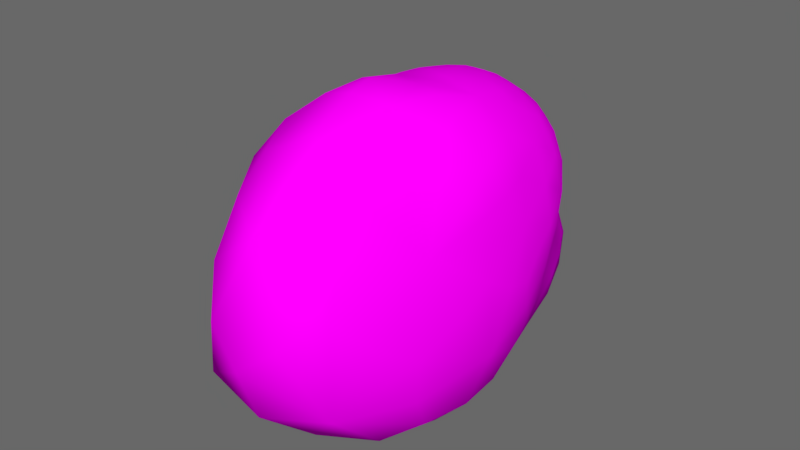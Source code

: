 # Source: Rock.blend  (saved by Blender 2.79.0; exported with 4.5.12 LTS)
import bpy
from mathutils import Matrix  # noqa: F401  (used for matrix-valued properties, if any)

bpy.ops.wm.read_factory_settings(use_empty=True)
scene = bpy.context.scene
scene.name = 'Scene'

# ---- collections
col_collection_1 = bpy.data.collections.new('Collection 1'); scene.collection.children.link(col_collection_1)

# ---- images (referenced by path relative to the original .blend; pixels are not part of the script)
import os
ASSET_DIR = os.environ.get("B2B_ASSET_DIR", "")  # directory of the original .blend (textures are referenced by path, not embedded)
HERE = os.path.dirname(os.path.abspath(__file__))  # packed textures are extracted next to this script under _unpacked/

def load_image(name, relpath, width, height, colorspace="sRGB"):
    """Load a texture the original file referenced (path relative to the .blend, or extracted next to this script)."""
    p = next((c for c in (os.path.join(HERE, relpath), os.path.join(ASSET_DIR, relpath)) if relpath and os.path.exists(c)), "")
    if p:
        img = bpy.data.images.load(p, check_existing=True)
        img.name = name
    else:  # same state as the original file: an image datablock whose file is absent (Cycles renders it pink)
        img = bpy.data.images.new(name, width, height)
        img.source = "FILE"
        img.filepath = "//" + (relpath or name)
    img.colorspace_settings.name = colorspace
    return img
img_rock = load_image('rock', 'rock.png', 1024, 1024, 'sRGB')

# ---- materials (node trees are filled in below, after node groups)
mat_rock = bpy.data.materials.new('Rock')
mat_rock.alpha_threshold = 0.0
mat_rock.roughness = 0.5

# ---- material node trees
mat_rock.use_nodes = True; mat_rock.node_tree.nodes.clear()
_N = mat_rock.node_tree.nodes; _L = mat_rock.node_tree.links
n0 = _N.new('ShaderNodeOutputMaterial'); n0.name = 'Material Output'; n0.location = (300, 300)
n1 = _N.new('ShaderNodeBsdfDiffuse'); n1.name = 'Diffuse BSDF'; n1.location = (10, 300)
n2 = _N.new('ShaderNodeTexImage'); n2.name = 'Image Texture'; n2.location = (-209, 292)
n2.width = 158
n2.image = img_rock
_L.new(n1.outputs[0], n0.inputs[0])
_L.new(n2.outputs[0], n1.inputs[0])
n0.is_active_output = True

# ---- world
world_world = bpy.data.worlds.new('World'); scene.world = world_world
world_world.use_nodes = True; world_world.node_tree.nodes.clear()
_N = world_world.node_tree.nodes; _L = world_world.node_tree.links
n0 = _N.new('ShaderNodeOutputWorld'); n0.name = 'World Output'; n0.location = (300, 300)
n1 = _N.new('ShaderNodeBackground'); n1.name = 'Background'; n1.location = (10, 300)
n1.inputs[0].default_value = (0.05088, 0.05088, 0.05088, 1.0)
n1.inputs[1].default_value = 2.7
_L.new(n1.outputs[0], n0.inputs[0])
n0.is_active_output = True
world_world.color = (0.05088, 0.05088, 0.05088)
world_world.use_sun_shadow = False
world_world.sun_shadow_jitter_overblur = 0.0
world_world.cycles.sampling_method = 'MANUAL'

# ---- meshes
me_icosphere = bpy.data.meshes.new('Icosphere')
me_icosphere.from_pydata([(0.08741, -0.2694, -0.9012), (0.6666, -0.2782, -0.6079), (-0.2297, -0.1662, -0.9016), (-0.2414, 0.1982, -0.9712), (0.1109, 0.3191, -1.011), (0.8493, -0.2799, -0.3235), (-0.01365, -0.9089, -0.3352), (-0.9297, -0.3648, -0.3101), (-0.8192, 0.9716, -0.6897), (0.6808, 1.084, -0.5898), (0.7616, -0.5496, -0.1482), (-0.3787, -1.043, -0.1744), (-1.081, -0.07023, -0.1314), (-0.5305, 1.725, -0.6557), (0.9555, 0.8182, -0.2041), (0.5076, -1.068, 0.8622), (-0.8945, -1.608, 1.162), (-1.485, 0.1958, 1.087), (0.1623, 2.005, 1.594), (1.019, 0.2682, 0.9603), (0.4576, 0.01907, 1.834), (0.8902, 0.557, 1.496), (0.8593, 1.456, 1.464), (-0.1993, 0.1037, 1.936), (-0.4637, 1.191, 1.727), (-1.208, 1.192, 1.248), (-0.7822, -0.6754, 1.78), (-1.323, -0.5844, 1.411), (-1.35, -1.091, 1.121), (-0.2565, -1.223, 1.718), (-0.3428, -1.649, 1.39), (0.1457, -1.558, 1.047), (0.3803, -0.7651, 1.607), (0.6561, -0.7015, 1.094), (0.8626, -0.206, 0.7861), (1.087, 0.4134, 0.5222), (1.039, 0.8786, 0.3396), (0.9405, 1.632, 0.7458), (-0.008296, 2.649, 0.7191), (-0.7237, 2.173, 0.2089), (-1.297, 1.53, 0.604), (-1.5, 0.2542, 0.5411), (-1.367, -0.2136, 0.3391), (-1.378, -0.7787, 0.5954), (-0.8129, -1.521, 0.5977), (-0.4085, -1.401, 0.3474), (-0.001717, -1.398, 0.5679), (0.5571, -0.8417, 0.3839), (0.7522, -0.5465, 0.1787), (0.9094, -0.2775, 0.3489), (0.605, 2.263, 0.2246), (0.4285, 1.774, -0.5674), (0.008403, 1.713, -0.9375), (-1.384, 0.7881, 0.1152), (-1.099, 0.6778, -0.3139), (-0.9295, 0.2873, -0.3585), (-1.07, -1.037, 0.2589), (-0.9078, -0.7667, -0.176), (-0.6207, -0.8918, -0.359), (0.3244, -1.005, 0.2052), (0.2827, -0.8748, -0.1761), (0.5248, -0.7146, -0.3243), (1.023, 0.006765, 0.171), (0.9531, 0.00741, -0.1745), (0.9341, 0.3537, -0.3669), (0.5527, 0.7401, -0.9007), (0.1814, 0.6962, -1.062), (-0.1106, 0.9788, -1.122), (-0.4164, 0.7803, -0.9388), (-0.4767, 0.3767, -0.8402), (-0.7102, 0.1775, -0.6357), (-0.7176, -0.186, -0.6181), (-0.4724, -0.3512, -0.753), (-0.3974, -0.655, -0.6281), (0.766, 0.3627, -0.6902), (0.6023, 0.01811, -0.7822), (0.3185, 0.01838, -0.941), (-0.06692, -0.74, -0.6179), (0.1752, -0.5393, -0.7423), (0.4706, -0.5479, -0.6079), (-0.07635, -0.2337, -0.9139), (0.5715, -0.4152, -0.6284), (-0.02972, -0.8422, -0.489), (0.7726, -0.2709, -0.4761), (0.6915, 0.5477, -0.7839), (-0.2495, 0.008334, -0.9318), (-0.8185, -0.2773, -0.4826), (-0.08213, 0.2778, -1.011), (-0.5718, 0.8749, -0.8464), (0.5902, 0.9202, -0.8057), (0.827, -0.4173, -0.2291), (1.051, 0.1886, 0.3009), (-0.1741, -0.9673, -0.2473), (0.4643, -0.9638, 0.3018), (-1.018, -0.2439, -0.2039), (-0.9828, -1.284, 0.3904), (-0.7751, 1.269, -0.7013), (-1.407, 0.5599, 0.3285), (0.867, 1.005, -0.3515), (0.3742, 2.577, 0.4137), (0.537, -0.9064, 0.5994), (-0.8284, -1.62, 0.899), (-1.576, 0.2207, 0.818), (-0.007582, 2.452, 1.244), (1.083, 0.3965, 0.7624), (0.3702, -1.328, 0.9905), (0.3849, -0.3883, 1.707), (-1.134, -1.385, 1.17), (-1.348, 0.6024, 1.158), (0.6084, 1.731, 1.598), (-0.232, -0.7015, -0.6435), (0.2077, -0.1398, -0.9238), (0.4955, -0.6493, -0.4763), (0.8669, 0.3603, -0.5394), (0.2399, 0.1754, -0.981), (-0.713, -0.00314, -0.6379), (-0.512, -0.7529, -0.5052), (-0.2674, 0.8909, -1.067), (-0.8111, 0.2492, -0.5123), (-0.05911, 1.259, -1.091), (0.9911, -0.1466, 0.2583), (0.9602, 0.5582, -0.2864), (0.177, -1.152, 0.3472), (0.6494, -0.6497, -0.2299), (-1.207, -0.9294, 0.4187), (-0.5333, -1.014, -0.2636), (-1.412, 1.088, 0.2712), (-1.023, 0.1355, -0.239), (0.8003, 1.971, 0.5378), (-0.1769, 1.862, -0.8121), (0.8816, -0.2505, 0.5448), (0.03536, -1.535, 0.8303), (-1.425, -0.9175, 0.8576), (-1.248, 1.536, 0.994), (0.9266, 1.648, 1.121), (0.1079, -1.046, 1.708), (0.9437, -0.009762, 0.8927), (-0.5619, -1.02, 1.805), (-0.5627, -0.2813, 1.851), (0.1995, 0.06986, 1.99), (0.7131, 0.3352, 1.69), (0.9773, 0.4079, 1.207), (0.8967, 0.9458, 1.533), (-0.2823, 0.5783, 1.849), (-0.1387, 1.654, 1.721), (-0.9335, 1.273, 1.51), (-1.08, -0.6446, 1.614), (-1.425, -0.1672, 1.271), (-1.376, -0.8958, 1.286), (-0.3092, -1.458, 1.548), (-0.6762, -1.679, 1.322), (-0.03705, -1.671, 1.24), (0.5773, -0.7636, 1.362), (0.5746, -0.9436, 0.9812), (0.7619, -0.3809, 0.932), (1.082, 0.6336, 0.4795), (0.986, 0.8566, 0.02448), (1.015, 1.203, 0.526), (-0.3744, 2.543, 0.4668), (-0.6251, 1.965, -0.3166), (-1.088, 1.856, 0.4868), (-1.452, -0.01604, 0.4564), (-1.199, -0.1225, 0.06485), (-1.416, -0.4907, 0.493), (-0.6111, -1.53, 0.4974), (-0.4056, -1.165, 0.03174), (-0.2009, -1.448, 0.5002), (0.6481, -0.6785, 0.2741), (0.7688, -0.5548, 0.008257), (0.8326, -0.4136, 0.266), (0.527, 2.057, -0.2219), (0.5588, 1.346, -0.588), (0.2018, 1.854, -0.7924), (-1.268, 0.7406, -0.1328), (-1.008, 0.8382, -0.4813), (-0.9797, 0.4578, -0.3255), (-0.9932, -0.8875, 0.02783), (-0.9321, -0.5553, -0.2426), (-0.7724, -0.8557, -0.2837), (0.298, -0.9238, 0.00667), (0.1323, -0.8998, -0.2598), (0.4145, -0.8019, -0.2565), (0.996, 0.009081, -0.0002909), (0.9067, -0.1466, -0.2554), (0.9432, 0.1743, -0.2669), (0.3689, 0.7329, -1.023), (0.1564, 0.4929, -1.026), (0.02107, 0.8501, -1.1), (-0.4493, 0.5717, -0.8619), (-0.3604, 0.2921, -0.9307), (-0.6049, 0.2728, -0.7343), (-0.6112, -0.2727, -0.6948), (-0.3477, -0.2542, -0.8393), (-0.4402, -0.515, -0.697), (0.6875, 0.186, -0.7421), (0.6363, -0.1423, -0.6917), (0.4692, 0.02268, -0.886), (0.05219, -0.6471, -0.6842), (0.1314, -0.4044, -0.8362), (0.3335, -0.5513, -0.6817), (0.004256, 0.01045, -0.9737), (0.6891, -0.4999, -0.4248), (-0.2983, -0.8793, -0.4501), (-0.8858, -0.01791, -0.4283), (-0.3594, 1.223, -1.008), (0.8472, 0.6983, -0.5625), (0.3473, -1.187, 0.6156), (-1.158, -1.286, 0.7477), (-1.468, 0.8297, 0.6985), (0.6262, 2.299, 1.084), (1.02, 0.01957, 0.5342), (-0.1059, -0.6079, 1.923), (-0.1575, -0.4806, -0.8118), (0.4093, -0.2913, -0.8144), (0.2487, -0.7723, -0.5014), (0.8277, 0.01281, -0.5113), (0.4855, 0.3615, -0.94), (-0.5047, 0.003695, -0.8247), (-0.706, -0.5464, -0.522), (-0.1813, 0.5786, -1.031), (-0.7213, 0.5402, -0.6177), (0.2439, 1.146, -1.035), (0.9323, -0.297, 0.005112), (1.02, 0.3682, 0.01985), (-0.01513, -1.048, 0.02877), (0.5653, -0.7867, 0.008278), (-1.146, -0.537, 0.08194), (-0.7771, -1.169, 0.008943), (-1.227, 1.227, -0.2329), (-1.202, 0.312, 0.00152), (0.8566, 1.4, -0.02539), (0.07771, 2.485, -0.366), (0.7004, -0.5542, 0.5651), (-0.3886, -1.793, 0.9898), (-1.608, -0.4075, 0.9171), (-0.7853, 2.236, 1.267), (1.085, 0.89, 1.0), (0.3321, -1.352, 1.373), (0.7824, -0.1155, 1.307), (-0.972, -1.334, 1.557), (-1.043, 0.1888, 1.582), (0.5101, 0.8744, 1.933)], [], [(0, 80, 200, 111), (0, 111, 213, 198), (0, 198, 212, 80), (1, 83, 201, 81), (1, 81, 213, 195), (1, 195, 215, 83), (2, 85, 200, 80), (2, 80, 212, 192), (2, 192, 217, 85), (3, 87, 200, 85), (3, 85, 217, 189), (3, 189, 219, 87), (4, 114, 200, 87), (4, 87, 219, 186), (4, 186, 216, 114), (5, 90, 201, 83), (5, 83, 215, 183), (5, 183, 222, 90), (6, 92, 202, 82), (6, 82, 214, 180), (6, 180, 224, 92), (7, 94, 203, 86), (7, 86, 218, 177), (7, 177, 226, 94), (8, 96, 204, 88), (8, 88, 220, 174), (8, 174, 228, 96), (9, 98, 205, 89), (9, 89, 221, 171), (9, 171, 230, 98), (10, 123, 201, 90), (10, 90, 222, 168), (10, 168, 225, 123), (11, 125, 202, 92), (11, 92, 224, 165), (11, 165, 227, 125), (12, 127, 203, 94), (12, 94, 226, 162), (12, 162, 229, 127), (13, 129, 204, 96), (13, 96, 228, 159), (13, 159, 231, 129), (14, 121, 205, 98), (14, 98, 230, 156), (14, 156, 223, 121), (15, 105, 206, 100), (15, 100, 232, 153), (15, 153, 237, 105), (16, 107, 207, 101), (16, 101, 233, 150), (16, 150, 239, 107), (17, 108, 208, 102), (17, 102, 234, 147), (17, 147, 240, 108), (18, 109, 209, 103), (18, 103, 235, 144), (18, 144, 241, 109), (19, 136, 210, 104), (19, 104, 236, 141), (19, 141, 238, 136), (20, 106, 238, 140), (20, 140, 241, 139), (20, 139, 211, 106), (21, 140, 238, 141), (21, 141, 236, 142), (21, 142, 241, 140), (22, 142, 236, 134), (22, 134, 209, 109), (22, 109, 241, 142), (23, 139, 241, 143), (23, 143, 240, 138), (23, 138, 211, 139), (24, 143, 241, 144), (24, 144, 235, 145), (24, 145, 240, 143), (25, 145, 235, 133), (25, 133, 208, 108), (25, 108, 240, 145), (26, 138, 240, 146), (26, 146, 239, 137), (26, 137, 211, 138), (27, 146, 240, 147), (27, 147, 234, 148), (27, 148, 239, 146), (28, 148, 234, 132), (28, 132, 207, 107), (28, 107, 239, 148), (29, 137, 239, 149), (29, 149, 237, 135), (29, 135, 211, 137), (30, 149, 239, 150), (30, 150, 233, 151), (30, 151, 237, 149), (31, 151, 233, 131), (31, 131, 206, 105), (31, 105, 237, 151), (32, 135, 237, 152), (32, 152, 238, 106), (32, 106, 211, 135), (33, 152, 237, 153), (33, 153, 232, 154), (33, 154, 238, 152), (34, 154, 232, 130), (34, 130, 210, 136), (34, 136, 238, 154), (35, 91, 223, 155), (35, 155, 236, 104), (35, 104, 210, 91), (36, 155, 223, 156), (36, 156, 230, 157), (36, 157, 236, 155), (37, 157, 230, 128), (37, 128, 209, 134), (37, 134, 236, 157), (38, 99, 231, 158), (38, 158, 235, 103), (38, 103, 209, 99), (39, 158, 231, 159), (39, 159, 228, 160), (39, 160, 235, 158), (40, 160, 228, 126), (40, 126, 208, 133), (40, 133, 235, 160), (41, 97, 229, 161), (41, 161, 234, 102), (41, 102, 208, 97), (42, 161, 229, 162), (42, 162, 226, 163), (42, 163, 234, 161), (43, 163, 226, 124), (43, 124, 207, 132), (43, 132, 234, 163), (44, 95, 227, 164), (44, 164, 233, 101), (44, 101, 207, 95), (45, 164, 227, 165), (45, 165, 224, 166), (45, 166, 233, 164), (46, 166, 224, 122), (46, 122, 206, 131), (46, 131, 233, 166), (47, 93, 225, 167), (47, 167, 232, 100), (47, 100, 206, 93), (48, 167, 225, 168), (48, 168, 222, 169), (48, 169, 232, 167), (49, 169, 222, 120), (49, 120, 210, 130), (49, 130, 232, 169), (50, 128, 230, 170), (50, 170, 231, 99), (50, 99, 209, 128), (51, 170, 230, 171), (51, 171, 221, 172), (51, 172, 231, 170), (52, 172, 221, 119), (52, 119, 204, 129), (52, 129, 231, 172), (53, 126, 228, 173), (53, 173, 229, 97), (53, 97, 208, 126), (54, 173, 228, 174), (54, 174, 220, 175), (54, 175, 229, 173), (55, 175, 220, 118), (55, 118, 203, 127), (55, 127, 229, 175), (56, 124, 226, 176), (56, 176, 227, 95), (56, 95, 207, 124), (57, 176, 226, 177), (57, 177, 218, 178), (57, 178, 227, 176), (58, 178, 218, 116), (58, 116, 202, 125), (58, 125, 227, 178), (59, 122, 224, 179), (59, 179, 225, 93), (59, 93, 206, 122), (60, 179, 224, 180), (60, 180, 214, 181), (60, 181, 225, 179), (61, 181, 214, 112), (61, 112, 201, 123), (61, 123, 225, 181), (62, 120, 222, 182), (62, 182, 223, 91), (62, 91, 210, 120), (63, 182, 222, 183), (63, 183, 215, 184), (63, 184, 223, 182), (64, 184, 215, 113), (64, 113, 205, 121), (64, 121, 223, 184), (65, 84, 216, 185), (65, 185, 221, 89), (65, 89, 205, 84), (66, 185, 216, 186), (66, 186, 219, 187), (66, 187, 221, 185), (67, 187, 219, 117), (67, 117, 204, 119), (67, 119, 221, 187), (68, 117, 219, 188), (68, 188, 220, 88), (68, 88, 204, 117), (69, 188, 219, 189), (69, 189, 217, 190), (69, 190, 220, 188), (70, 190, 217, 115), (70, 115, 203, 118), (70, 118, 220, 190), (71, 115, 217, 191), (71, 191, 218, 86), (71, 86, 203, 115), (72, 191, 217, 192), (72, 192, 212, 193), (72, 193, 218, 191), (73, 193, 212, 110), (73, 110, 202, 116), (73, 116, 218, 193), (74, 113, 215, 194), (74, 194, 216, 84), (74, 84, 205, 113), (75, 194, 215, 195), (75, 195, 213, 196), (75, 196, 216, 194), (76, 196, 213, 111), (76, 111, 200, 114), (76, 114, 216, 196), (77, 110, 212, 197), (77, 197, 214, 82), (77, 82, 202, 110), (78, 197, 212, 198), (78, 198, 213, 199), (78, 199, 214, 197), (79, 199, 213, 81), (79, 81, 201, 112), (79, 112, 214, 199)])
me_icosphere.polygons.foreach_set('use_smooth', [True] * 240)
_uv = me_icosphere.uv_layers.new(name='UVMap')
_uv.uv.foreach_set('vector', [0.9022, 0.2762, 0.924, 0.2827, 0.912, 0.3187, 0.8852, 0.2946, 0.9022, 0.2762, 0.8852, 0.2946, 0.8568, 0.2684, 0.896, 0.2547, 0.9022, 0.2762, 0.896, 0.2547, 0.9347, 0.2448, 0.924, 0.2827, 0.8158, 0.2618, 0.7974, 0.2578, 0.8098, 0.2242, 0.8309, 0.2436, 0.8158, 0.2618, 0.8309, 0.2436, 0.8568, 0.2684, 0.8207, 0.284, 0.8158, 0.2618, 0.8207, 0.284, 0.7874, 0.2988, 0.7974, 0.2578, 0.9431, 0.2927, 0.9444, 0.3185, 0.912, 0.3187, 0.924, 0.2827, 0.9431, 0.2927, 0.924, 0.2827, 0.9347, 0.2448, 0.958, 0.2788, 0.9431, 0.2927, 0.958, 0.2788, 0.9751, 0.3158, 0.9444, 0.3185, 0.9421, 0.3467, 0.9212, 0.3583, 0.912, 0.3187, 0.9444, 0.3185, 0.9421, 0.3467, 0.9444, 0.3185, 0.9751, 0.3158, 0.9555, 0.3593, 0.9421, 0.3467, 0.9555, 0.3593, 0.9311, 0.4021, 0.9212, 0.3583, 0.8949, 0.363, 0.8786, 0.341, 0.912, 0.3187, 0.9212, 0.3583, 0.8949, 0.363, 0.9212, 0.3583, 0.9311, 0.4021, 0.887, 0.3879, 0.8949, 0.363, 0.887, 0.3879, 0.8422, 0.3645, 0.8786, 0.341, 0.05951, 0.1868, 0.04935, 0.2088, 0.02703, 0.1922, 0.05079, 0.1682, 0.05951, 0.1868, 0.05079, 0.1682, 0.08236, 0.1429, 0.07983, 0.185, 0.05951, 0.1868, 0.07983, 0.185, 0.07893, 0.2281, 0.04935, 0.2088, 0.3365, 0.518, 0.3543, 0.5098, 0.3543, 0.5447, 0.3295, 0.5414, 0.9059, 0.1674, 0.9121, 0.1821, 0.8745, 0.1907, 0.8839, 0.1653, 0.9059, 0.1674, 0.8839, 0.1653, 0.8963, 0.1356, 0.9252, 0.1571, 0.1164, 0.8087, 0.1369, 0.8229, 0.1056, 0.8493, 0.09016, 0.8189, 0.1164, 0.8087, 0.09016, 0.8189, 0.07362, 0.783, 0.1213, 0.7846, 0.1164, 0.8087, 0.1213, 0.7846, 0.1743, 0.7855, 0.1369, 0.8229, 1.0, 0.45, 0.9906, 0.4922, 0.9457, 0.4935, 0.9733, 0.4401, 0.08756, 0.9654, 0.05164, 0.9439, 0.08258, 0.9069, 0.122, 0.9544, 0.08756, 0.9654, 0.122, 0.9544, 0.1727, 1.0, 0.08885, 0.9946, 0.2067, 0.0601, 0.2123, 0.09253, 0.1614, 0.08783, 0.1731, 0.0459, 0.7955, 0.4538, 0.8166, 0.4384, 0.8672, 0.48, 0.8083, 0.4915, 0.2067, 0.0601, 0.239, 0.04395, 0.2815, 0.1061, 0.2123, 0.09253, 0.03911, 0.2294, 0.02213, 0.228, 0.02703, 0.1922, 0.04935, 0.2088, 0.03911, 0.2294, 0.04935, 0.2088, 0.07893, 0.2281, 0.04885, 0.2494, 0.03911, 0.2294, 0.04885, 0.2494, 0.02187, 0.2692, 0.02213, 0.228, 0.9512, 0.1452, 0.9742, 0.1531, 0.9471, 0.1771, 0.9252, 0.1571, 0.9512, 0.1452, 0.9252, 0.1571, 0.8963, 0.1356, 0.9497, 0.1211, 0.08719, 0.6839, 0.1118, 0.6613, 0.1315, 0.6919, 0.08621, 0.7043, 0.1528, 0.8427, 0.1398, 0.8662, 0.1056, 0.8493, 0.1369, 0.8229, 0.1528, 0.8427, 0.1369, 0.8229, 0.1743, 0.7855, 0.1829, 0.8355, 0.1528, 0.8427, 0.1829, 0.8355, 0.1833, 0.8862, 0.1398, 0.8662, 0.9506, 0.5538, 0.9067, 0.5763, 0.9457, 0.4935, 0.9906, 0.4922, 0.5538, 0.627, 0.595, 0.608, 0.6748, 0.6502, 0.5748, 0.6695, 0.5538, 0.627, 0.5748, 0.6695, 0.4694, 0.6979, 0.4981, 0.6231, 0.1992, 0.1228, 0.1624, 0.1306, 0.1614, 0.08783, 0.2123, 0.09253, 0.1992, 0.1228, 0.2123, 0.09253, 0.2815, 0.1061, 0.2189, 0.1484, 0.1992, 0.1228, 0.2189, 0.1484, 0.1596, 0.1816, 0.1624, 0.1306, 0.04504, 0.3977, 0.02286, 0.4346, 0.0151, 0.3777, 0.04689, 0.3527, 0.04504, 0.3977, 0.04689, 0.3527, 0.08626, 0.3208, 0.06764, 0.4029, 0.04504, 0.3977, 0.06764, 0.4029, 0.04566, 0.4852, 0.02286, 0.4346, 0.2714, 0.5894, 0.2911, 0.6323, 0.2428, 0.6684, 0.2351, 0.5975, 0.2714, 0.5894, 0.2351, 0.5975, 0.2163, 0.5386, 0.2765, 0.5554, 0.2714, 0.5894, 0.2765, 0.5554, 0.3295, 0.6032, 0.2911, 0.6323, 0.5013, 0.2422, 0.5121, 0.3039, 0.4646, 0.3348, 0.4737, 0.2443, 0.5013, 0.2422, 0.4737, 0.2443, 0.4911, 0.1536, 0.5284, 0.1916, 0.5013, 0.2422, 0.5284, 0.1916, 0.5847, 0.2525, 0.5121, 0.3039, 0.5604, 0.9698, 0.5112, 0.9915, 0.4704, 0.923, 0.5542, 0.9145, 0.6872, 0.5481, 0.6348, 0.608, 0.5469, 0.5529, 0.6668, 0.4881, 0.6872, 0.5481, 0.6668, 0.4881, 0.7775, 0.3967, 0.7485, 0.5231, 0.2101, 0.3073, 0.1725, 0.3197, 0.1518, 0.2711, 0.2121, 0.2723, 0.2101, 0.3073, 0.2121, 0.2723, 0.2873, 0.2675, 0.2435, 0.3293, 0.2101, 0.3073, 0.2435, 0.3293, 0.188, 0.3821, 0.1725, 0.3197, 0.2408, 0.4448, 0.1836, 0.4586, 0.188, 0.3821, 0.2681, 0.4, 0.2408, 0.4448, 0.2681, 0.4, 0.3501, 0.3961, 0.2584, 0.4652, 0.2408, 0.4448, 0.2584, 0.4652, 0.1738, 0.5098, 0.1836, 0.4586, 0.281, 0.3568, 0.2681, 0.4, 0.188, 0.3821, 0.2435, 0.3293, 0.281, 0.3568, 0.2435, 0.3293, 0.2873, 0.2675, 0.3303, 0.3341, 0.281, 0.3568, 0.3303, 0.3341, 0.3501, 0.3961, 0.2681, 0.4, 0.3873, 0.2901, 0.3303, 0.3341, 0.2873, 0.2675, 0.3873, 0.2321, 0.3873, 0.2901, 0.3873, 0.2321, 0.4646, 0.1867, 0.4305, 0.292, 0.3873, 0.2901, 0.4305, 0.292, 0.3501, 0.3961, 0.3303, 0.3341, 0.7104, 0.265, 0.7629, 0.2724, 0.7775, 0.3967, 0.6835, 0.3302, 0.7104, 0.265, 0.6835, 0.3302, 0.5847, 0.2525, 0.6707, 0.1994, 0.7104, 0.265, 0.6707, 0.1994, 0.7386, 0.1669, 0.7629, 0.2724, 0.639, 0.4122, 0.6835, 0.3302, 0.7775, 0.3967, 0.6668, 0.4881, 0.639, 0.4122, 0.6668, 0.4881, 0.5469, 0.5529, 0.567, 0.4103, 0.639, 0.4122, 0.567, 0.4103, 0.5847, 0.2525, 0.6835, 0.3302, 0.52, 0.3915, 0.567, 0.4103, 0.5469, 0.5529, 0.4916, 0.4404, 0.52, 0.3915, 0.4916, 0.4404, 0.4646, 0.3348, 0.5121, 0.3039, 0.52, 0.3915, 0.5121, 0.3039, 0.5847, 0.2525, 0.567, 0.4103, 0.6494, 0.1369, 0.6707, 0.1994, 0.5847, 0.2525, 0.6026, 0.1328, 0.6494, 0.1369, 0.6026, 0.1328, 0.6294, 0.03863, 0.6862, 0.09478, 0.6494, 0.1369, 0.6862, 0.09478, 0.7386, 0.1669, 0.6707, 0.1994, 0.5594, 0.1348, 0.6026, 0.1328, 0.5847, 0.2525, 0.5284, 0.1916, 0.5594, 0.1348, 0.5284, 0.1916, 0.4911, 0.1536, 0.5533, 0.08957, 0.5594, 0.1348, 0.5533, 0.08957, 0.6294, 0.03863, 0.6026, 0.1328, 0.3035, 0.684, 0.3289, 0.698, 0.3067, 0.7898, 0.2791, 0.7234, 0.3035, 0.684, 0.2791, 0.7234, 0.2428, 0.6684, 0.2911, 0.6323, 0.3035, 0.684, 0.2911, 0.6323, 0.3295, 0.6032, 0.3289, 0.698, 0.7232, 0.07591, 0.6862, 0.09478, 0.6294, 0.03863, 0.7125, 0.0417, 0.7232, 0.07591, 0.7125, 0.0417, 0.7775, 0.07778, 0.7626, 0.1125, 0.7232, 0.07591, 0.7626, 0.1125, 0.7386, 0.1669, 0.6862, 0.09478, 0.7038, 0.01434, 0.7125, 0.0417, 0.6294, 0.03863, 0.6599, 0.0, 0.2651, 0.5281, 0.2765, 0.5554, 0.2163, 0.5386, 0.2278, 0.5098, 0.7038, 0.01434, 0.7326, 0.02166, 0.7775, 0.07778, 0.7125, 0.0417, 0.849, 0.02824, 0.8686, 0.006911, 0.925, 0.0, 0.8703, 0.03936, 0.849, 0.02824, 0.8703, 0.03936, 0.831, 0.09408, 0.8179, 0.06131, 0.0, 0.4617, 0.02286, 0.4346, 0.04566, 0.4852, 0.0001402, 0.4971, 0.1316, 0.4726, 0.1058, 0.5098, 0.04566, 0.4852, 0.1146, 0.4383, 0.1316, 0.4726, 0.1146, 0.4383, 0.188, 0.3821, 0.1836, 0.4586, 0.1316, 0.4726, 0.1836, 0.4586, 0.1738, 0.5098, 0.1058, 0.5098, 0.1039, 0.3987, 0.1146, 0.4383, 0.04566, 0.4852, 0.06764, 0.4029, 0.1039, 0.3987, 0.06764, 0.4029, 0.08626, 0.3208, 0.1312, 0.3538, 0.1039, 0.3987, 0.1312, 0.3538, 0.188, 0.3821, 0.1146, 0.4383, 0.1421, 0.3214, 0.1312, 0.3538, 0.08626, 0.3208, 0.1207, 0.2938, 0.1421, 0.3214, 0.1207, 0.2938, 0.1518, 0.2711, 0.1725, 0.3197, 0.1421, 0.3214, 0.1725, 0.3197, 0.188, 0.3821, 0.1312, 0.3538, 0.1981, 0.2407, 0.1565, 0.2292, 0.1596, 0.1816, 0.2218, 0.2199, 0.1981, 0.2407, 0.2218, 0.2199, 0.2873, 0.2675, 0.2121, 0.2723, 0.1981, 0.2407, 0.2121, 0.2723, 0.1518, 0.2711, 0.1565, 0.2292, 0.2422, 0.1857, 0.2218, 0.2199, 0.1596, 0.1816, 0.2189, 0.1484, 0.2422, 0.1857, 0.2189, 0.1484, 0.2815, 0.1061, 0.2937, 0.1869, 0.2422, 0.1857, 0.2937, 0.1869, 0.2873, 0.2675, 0.2218, 0.2199, 0.3604, 0.1856, 0.2937, 0.1869, 0.2815, 0.1061, 0.3881, 0.1379, 0.3604, 0.1856, 0.3881, 0.1379, 0.4646, 0.1867, 0.3873, 0.2321, 0.3604, 0.1856, 0.3873, 0.2321, 0.2873, 0.2675, 0.2937, 0.1869, 0.5252, 0.8429, 0.4646, 0.8194, 0.4694, 0.6979, 0.5631, 0.7903, 0.5252, 0.8429, 0.5631, 0.7903, 0.6599, 0.8795, 0.5542, 0.9145, 0.5252, 0.8429, 0.5542, 0.9145, 0.4704, 0.923, 0.4646, 0.8194, 0.6057, 0.7372, 0.5631, 0.7903, 0.4694, 0.6979, 0.5748, 0.6695, 0.6057, 0.7372, 0.5748, 0.6695, 0.6748, 0.6502, 0.6731, 0.7569, 0.6057, 0.7372, 0.6731, 0.7569, 0.6599, 0.8795, 0.5631, 0.7903, 0.7137, 0.7622, 0.6731, 0.7569, 0.6748, 0.6502, 0.725, 0.7101, 0.2847, 0.9916, 0.2431, 0.9717, 0.294, 0.9244, 0.3295, 0.9666, 0.7137, 0.7622, 0.725, 0.8181, 0.6599, 0.8795, 0.6731, 0.7569, 0.2663, 0.8737, 0.2402, 0.9111, 0.1833, 0.8862, 0.2481, 0.8453, 0.2663, 0.8737, 0.2481, 0.8453, 0.3067, 0.7898, 0.3041, 0.8606, 0.2663, 0.8737, 0.3041, 0.8606, 0.294, 0.9244, 0.2402, 0.9111, 0.225, 0.8238, 0.2481, 0.8453, 0.1833, 0.8862, 0.1829, 0.8355, 0.225, 0.8238, 0.1829, 0.8355, 0.1743, 0.7855, 0.2417, 0.7892, 0.225, 0.8238, 0.2417, 0.7892, 0.3067, 0.7898, 0.2481, 0.8453, 0.2467, 0.7493, 0.2417, 0.7892, 0.1743, 0.7855, 0.212, 0.7292, 0.2467, 0.7493, 0.212, 0.7292, 0.2428, 0.6684, 0.2791, 0.7234, 0.2467, 0.7493, 0.2791, 0.7234, 0.3067, 0.7898, 0.2417, 0.7892, 0.1992, 0.6239, 0.1885, 0.6747, 0.1315, 0.6919, 0.1745, 0.6124, 0.1992, 0.6239, 0.1745, 0.6124, 0.2163, 0.5386, 0.2351, 0.5975, 0.1992, 0.6239, 0.2351, 0.5975, 0.2428, 0.6684, 0.1885, 0.6747, 0.9431, 0.07714, 0.967, 0.05509, 1.0, 0.1235, 0.9497, 0.1211, 0.9431, 0.07714, 0.9497, 0.1211, 0.8963, 0.1356, 0.9112, 0.06418, 0.9431, 0.07714, 0.9112, 0.06418, 0.925, 0.0, 0.967, 0.05509, 0.8818, 0.06789, 0.9112, 0.06418, 0.8963, 0.1356, 0.8619, 0.109, 0.8818, 0.06789, 0.8619, 0.109, 0.831, 0.09408, 0.8703, 0.03936, 0.8818, 0.06789, 0.8703, 0.03936, 0.925, 0.0, 0.9112, 0.06418, 0.04027, 0.3206, 0.02053, 0.3204, 0.02187, 0.2692, 0.0522, 0.2937, 0.04027, 0.3206, 0.0522, 0.2937, 0.08626, 0.3208, 0.04689, 0.3527, 0.04027, 0.3206, 0.04689, 0.3527, 0.0151, 0.3777, 0.02053, 0.3204, 0.06126, 0.2706, 0.0522, 0.2937, 0.02187, 0.2692, 0.04885, 0.2494, 0.06126, 0.2706, 0.04885, 0.2494, 0.07893, 0.2281, 0.08269, 0.2709, 0.06126, 0.2706, 0.08269, 0.2709, 0.08626, 0.3208, 0.0522, 0.2937, 0.1042, 0.2705, 0.08269, 0.2709, 0.07893, 0.2281, 0.1136, 0.2484, 0.1042, 0.2705, 0.1136, 0.2484, 0.1518, 0.2711, 0.1207, 0.2938, 0.1042, 0.2705, 0.1207, 0.2938, 0.08626, 0.3208, 0.08269, 0.2709, 0.4032, 0.08122, 0.3881, 0.1379, 0.2815, 0.1061, 0.3491, 0.04068, 0.4032, 0.08122, 0.3491, 0.04068, 0.3932, 0.0, 0.4546, 0.08694, 0.4032, 0.08122, 0.4546, 0.08694, 0.4646, 0.1867, 0.3881, 0.1379, 0.2925, 0.01864, 0.3491, 0.04068, 0.2815, 0.1061, 0.239, 0.04395, 0.8194, 0.5522, 0.8083, 0.4915, 0.8672, 0.48, 0.8558, 0.5724, 0.8194, 0.5522, 0.8558, 0.5724, 0.8504, 0.6481, 0.7915, 0.58, 0.888, 0.5584, 0.8558, 0.5724, 0.8672, 0.48, 0.9078, 0.4997, 0.888, 0.5584, 0.9078, 0.4997, 0.9457, 0.4935, 0.9067, 0.5763, 0.888, 0.5584, 0.9067, 0.5763, 0.8504, 0.6481, 0.8558, 0.5724, 0.2168, 0.9458, 0.2431, 0.9717, 0.1727, 1.0, 0.1787, 0.9452, 0.2168, 0.9458, 0.1787, 0.9452, 0.1833, 0.8862, 0.2402, 0.9111, 0.2168, 0.9458, 0.2402, 0.9111, 0.294, 0.9244, 0.2431, 0.9717, 0.1451, 0.935, 0.1787, 0.9452, 0.1727, 1.0, 0.122, 0.9544, 0.1451, 0.935, 0.122, 0.9544, 0.08258, 0.9069, 0.1325, 0.9024, 0.1451, 0.935, 0.1325, 0.9024, 0.1833, 0.8862, 0.1787, 0.9452, 0.1223, 0.8818, 0.1325, 0.9024, 0.08258, 0.9069, 0.09563, 0.8768, 0.1223, 0.8818, 0.09563, 0.8768, 0.1056, 0.8493, 0.1398, 0.8662, 0.1223, 0.8818, 0.1398, 0.8662, 0.1833, 0.8862, 0.1325, 0.9024, 0.1822, 0.7156, 0.212, 0.7292, 0.1743, 0.7855, 0.152, 0.7385, 0.1822, 0.7156, 0.152, 0.7385, 0.1315, 0.6919, 0.1885, 0.6747, 0.1822, 0.7156, 0.1885, 0.6747, 0.2428, 0.6684, 0.212, 0.7292, 0.1242, 0.7561, 0.152, 0.7385, 0.1743, 0.7855, 0.1213, 0.7846, 0.1242, 0.7561, 0.1213, 0.7846, 0.07362, 0.783, 0.1012, 0.7417, 0.1242, 0.7561, 0.1012, 0.7417, 0.1315, 0.6919, 0.152, 0.7385, 0.08208, 0.7298, 0.1012, 0.7417, 0.07362, 0.783, 0.06015, 0.7443, 0.9873, 0.1741, 0.9757, 0.198, 0.9471, 0.1771, 0.9742, 0.1531, 0.08208, 0.7298, 0.08621, 0.7043, 0.1315, 0.6919, 0.1012, 0.7417, 0.8449, 0.1337, 0.8619, 0.109, 0.8963, 0.1356, 0.8537, 0.152, 0.8449, 0.1337, 0.8537, 0.152, 0.8162, 0.1698, 0.8226, 0.1355, 0.8449, 0.1337, 0.8226, 0.1355, 0.831, 0.09408, 0.8619, 0.109, 0.8609, 0.1651, 0.8537, 0.152, 0.8963, 0.1356, 0.8839, 0.1653, 0.8609, 0.1651, 0.8839, 0.1653, 0.8745, 0.1907, 0.845, 0.1774, 0.8609, 0.1651, 0.845, 0.1774, 0.8162, 0.1698, 0.8537, 0.152, 0.8313, 0.1914, 0.845, 0.1774, 0.8745, 0.1907, 0.8392, 0.2059, 0.8313, 0.1914, 0.8392, 0.2059, 0.8098, 0.2242, 0.8108, 0.1967, 0.008618, 0.2228, 0.02213, 0.228, 0.02187, 0.2692, 0.003125, 0.2394, 0.1261, 0.2261, 0.1136, 0.2484, 0.07893, 0.2281, 0.1151, 0.2047, 0.1261, 0.2261, 0.1151, 0.2047, 0.1596, 0.1816, 0.1565, 0.2292, 0.1261, 0.2261, 0.1565, 0.2292, 0.1518, 0.2711, 0.1136, 0.2484, 0.1035, 0.1836, 0.1151, 0.2047, 0.07893, 0.2281, 0.07983, 0.185, 0.1035, 0.1836, 0.07983, 0.185, 0.08236, 0.1429, 0.1175, 0.1604, 0.1035, 0.1836, 0.1175, 0.1604, 0.1596, 0.1816, 0.1151, 0.2047, 0.1325, 0.1353, 0.1175, 0.1604, 0.08236, 0.1429, 0.1222, 0.1142, 0.1325, 0.1353, 0.1222, 0.1142, 0.1614, 0.08783, 0.1624, 0.1306, 0.1325, 0.1353, 0.1624, 0.1306, 0.1596, 0.1816, 0.1175, 0.1604, 0.827, 0.4163, 0.8073, 0.3844, 0.8422, 0.3645, 0.8555, 0.4205, 0.827, 0.4163, 0.8555, 0.4205, 0.8672, 0.48, 0.8166, 0.4384, 0.827, 0.4163, 0.8166, 0.4384, 0.7775, 0.3974, 0.8073, 0.3844, 0.8822, 0.4177, 0.8555, 0.4205, 0.8422, 0.3645, 0.887, 0.3879, 0.8822, 0.4177, 0.887, 0.3879, 0.9311, 0.4021, 0.9028, 0.4417, 0.8822, 0.4177, 0.9028, 0.4417, 0.8672, 0.48, 0.8555, 0.4205, 0.9193, 0.4614, 0.9028, 0.4417, 0.9311, 0.4021, 0.9396, 0.448, 0.9193, 0.4614, 0.9396, 0.448, 0.9457, 0.4935, 0.9078, 0.4997, 0.9193, 0.4614, 0.9078, 0.4997, 0.8672, 0.48, 0.9028, 0.4417, 0.02919, 0.9264, 0.006495, 0.9336, 0.0, 0.891, 0.03679, 0.9022, 0.02919, 0.9264, 0.03679, 0.9022, 0.08258, 0.9069, 0.05164, 0.9439, 0.02919, 0.9264, 0.05164, 0.9439, 0.02527, 0.9735, 0.006495, 0.9336, 0.967, 0.3689, 0.9615, 0.397, 0.9311, 0.4021, 0.9555, 0.3593, 0.03757, 0.8821, 0.01792, 0.8688, 0.0344, 0.8432, 0.05642, 0.8753, 0.03757, 0.8821, 0.05642, 0.8753, 0.08258, 0.9069, 0.03679, 0.9022, 0.07313, 0.8679, 0.05642, 0.8753, 0.0344, 0.8432, 0.06975, 0.8487, 0.07313, 0.8679, 0.06975, 0.8487, 0.1056, 0.8493, 0.09563, 0.8768, 0.07313, 0.8679, 0.09563, 0.8768, 0.08258, 0.9069, 0.05642, 0.8753, 0.06914, 0.8282, 0.06975, 0.8487, 0.0344, 0.8432, 0.05173, 0.8147, 0.06914, 0.8282, 0.05173, 0.8147, 0.07362, 0.783, 0.09016, 0.8189, 0.06914, 0.8282, 0.09016, 0.8189, 0.1056, 0.8493, 0.06975, 0.8487, 0.9731, 0.263, 0.9887, 0.2729, 0.9751, 0.3158, 0.958, 0.2788, 0.9731, 0.263, 0.958, 0.2788, 0.9347, 0.2448, 0.9692, 0.2377, 0.03477, 0.7983, 0.03667, 0.7749, 0.07362, 0.783, 0.05173, 0.8147, 0.9631, 0.2153, 0.9692, 0.2377, 0.9347, 0.2448, 0.9422, 0.2083, 0.03995, 0.7526, 0.02717, 0.7352, 0.05159, 0.7105, 0.06015, 0.7443, 0.03995, 0.7526, 0.06015, 0.7443, 0.07362, 0.783, 0.03667, 0.7749, 0.7968, 0.3546, 0.7786, 0.3487, 0.7874, 0.2988, 0.8112, 0.3319, 0.7968, 0.3546, 0.8112, 0.3319, 0.8422, 0.3645, 0.8073, 0.3844, 0.1129, 0.0967, 0.1293, 0.07313, 0.1614, 0.08783, 0.1222, 0.1142, 0.8261, 0.3099, 0.8112, 0.3319, 0.7874, 0.2988, 0.8207, 0.284, 0.8261, 0.3099, 0.8207, 0.284, 0.8568, 0.2684, 0.847, 0.3148, 0.8261, 0.3099, 0.847, 0.3148, 0.8422, 0.3645, 0.8112, 0.3319, 0.8689, 0.3169, 0.847, 0.3148, 0.8568, 0.2684, 0.8852, 0.2946, 0.8689, 0.3169, 0.8852, 0.2946, 0.912, 0.3187, 0.8786, 0.341, 0.8689, 0.3169, 0.8786, 0.341, 0.8422, 0.3645, 0.847, 0.3148, 0.9199, 0.2011, 0.9422, 0.2083, 0.9347, 0.2448, 0.9049, 0.2157, 0.9199, 0.2011, 0.9049, 0.2157, 0.8745, 0.1907, 0.9121, 0.1821, 0.9199, 0.2011, 0.9121, 0.1821, 0.9471, 0.1771, 0.9422, 0.2083, 0.889, 0.2322, 0.9049, 0.2157, 0.9347, 0.2448, 0.896, 0.2547, 0.889, 0.2322, 0.896, 0.2547, 0.8568, 0.2684, 0.8661, 0.2276, 0.889, 0.2322, 0.8661, 0.2276, 0.8745, 0.1907, 0.9049, 0.2157, 0.8454, 0.2248, 0.8661, 0.2276, 0.8568, 0.2684, 0.8309, 0.2436, 0.8454, 0.2248, 0.8309, 0.2436, 0.8098, 0.2242, 0.8392, 0.2059, 0.8454, 0.2248, 0.8392, 0.2059, 0.8745, 0.1907, 0.8661, 0.2276])
me_icosphere.materials.append(mat_rock)
me_icosphere.use_remesh_preserve_volume = False
me_icosphere.use_remesh_preserve_attributes = False
me_icosphere.use_mirror_vertex_groups = False
me_icosphere.update()

# ---- objects
ob_icosphere = bpy.data.objects.new('Icosphere', me_icosphere)

# ---- transforms, parenting, visibility, modifiers, constraints
ob_icosphere.location = (0.0, 0.0, 2.056)
ob_icosphere.rotation_euler = (3.142, -0.0, 0.0)
ob_icosphere.lineart.crease_threshold = 0.0

# ---- collection membership
col_collection_1.objects.link(ob_icosphere)

# ---- scene / render settings (as saved in the file)
scene.frame_start = 1; scene.frame_end = 250; scene.frame_set(1)
scene.render.engine = 'CYCLES'
scene.render.dither_intensity = 0.0
scene.cycles.samples = 32
scene.cycles.sampling_pattern = 'TABULATED_SOBOL'
scene.cycles.use_adaptive_sampling = False
scene.cycles.use_light_tree = False
scene.cycles.blur_glossy = 0.0
scene.cycles.sample_clamp_indirect = 0.0
scene.view_settings.view_transform = 'Standard'
bpy.context.view_layer.update()

# ---- added for rendering (the .blend has no active camera and no usable light): camera, sun
cam_auto = bpy.data.cameras.new('AutoCamera')
cam_auto.lens = 50.0
cam_auto.sensor_width = 36.0
cam_auto.clip_end = 1000.0
ob_auto_camera = bpy.data.objects.new('AutoCamera', cam_auto)
scene.collection.objects.link(ob_auto_camera)
ob_auto_camera.location = (5.34267, -7.15193, 6.10435)
ob_auto_camera.rotation_euler = (1.09748, -7.21219e-08, 0.694738)
scene.camera = ob_auto_camera
light_auto_sun = bpy.data.lights.new('AutoSun', 'SUN')
light_auto_sun.energy = 3.0
light_auto_sun.angle = 0.0523599
ob_auto_sun = bpy.data.objects.new('AutoSun', light_auto_sun)
scene.collection.objects.link(ob_auto_sun)
ob_auto_sun.rotation_euler = (0.872665, 0.174533, 0.523599)
bpy.context.view_layer.update()

